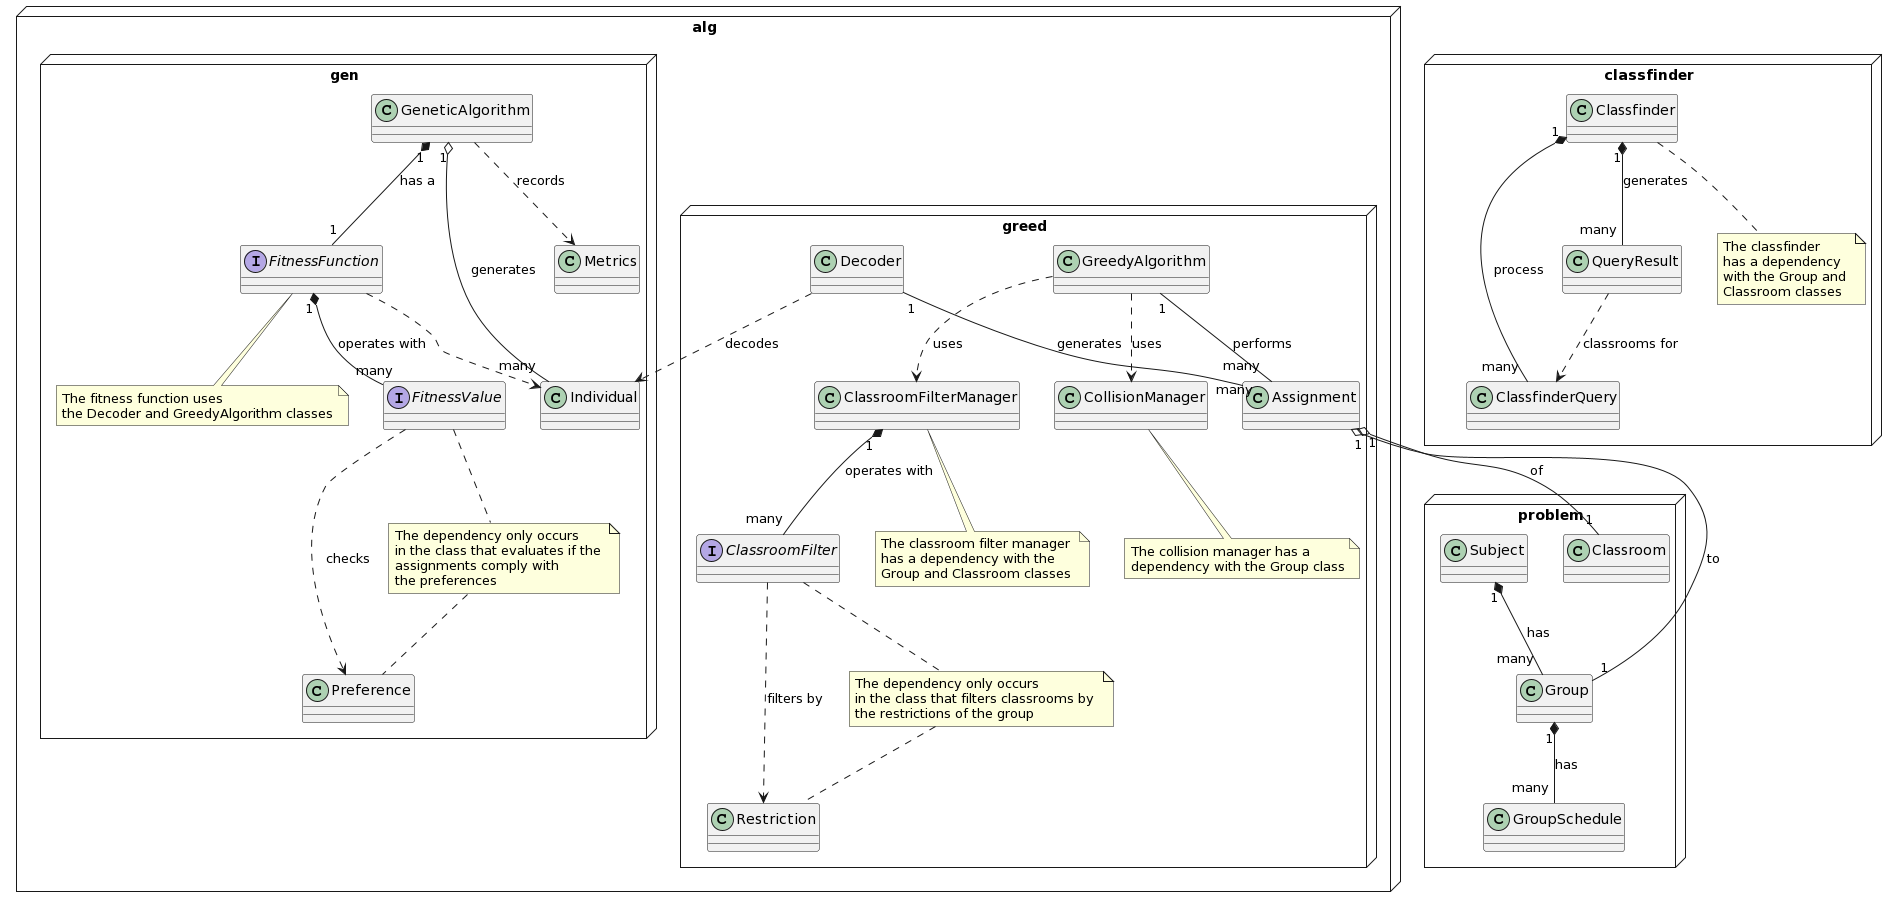

The diagram above was rendered by PlantUML. Its source (embedded in the PNG):
@startuml
package alg <<Node>> {

package gen <<Node>> {

class GeneticAlgorithm
interface FitnessFunction
interface FitnessValue
class Individual
class Metrics
class Preference

GeneticAlgorithm "1" *-- "1" FitnessFunction : "has a"
GeneticAlgorithm "1" o-- "many" Individual : "generates"
GeneticAlgorithm ..> Metrics : "records"
FitnessFunction "1" *-- "many" FitnessValue : "operates with"
FitnessFunction ..> Individual
FitnessValue ..> Preference : "checks"

note "The fitness function uses \nthe Decoder and GreedyAlgorithm classes" as FitFunNote
FitnessFunction .. FitFunNote

note "The dependency only occurs \nin the class that evaluates if the \nassignments comply with \nthe preferences" as N1
FitnessValue .. N1
N1 .. Preference

}

package greed <<Node>> {

class Assignment
class Restriction
class GreedyAlgorithm
class Decoder
interface ClassroomFilter
class ClassroomFilterManager
class CollisionManager

note "The collision manager has a \ndependency with the Group class" as CMN
CollisionManager .. CMN

note "The classroom filter manager \nhas a dependency with the \nGroup and Classroom classes" as CFMN
ClassroomFilterManager .. CFMN

Decoder ..> Individual : "decodes"
Decoder "1" -- "many" Assignment : "generates"
GreedyAlgorithm "1" -- "many" Assignment : "performs"
ClassroomFilterManager "1" *-- "many" ClassroomFilter : "operates with"
GreedyAlgorithm ..> ClassroomFilterManager : "uses"
GreedyAlgorithm ..> CollisionManager : "uses"

ClassroomFilter ..> Restriction : "filters by"

note "The dependency only occurs \nin the class that filters classrooms by \nthe restrictions of the group" as N2
ClassroomFilter .. N2
N2 .. Restriction


}

}


package classfinder <<Node>> {

class ClassfinderQuery
class QueryResult
class Classfinder

note "The classfinder \nhas a dependency \nwith the Group and \nClassroom classes" as CFN
Classfinder .. CFN

QueryResult ..> ClassfinderQuery : "classrooms for"
Classfinder "1" *-- "many" ClassfinderQuery : "process"
Classfinder "1" *-- "many" QueryResult : "generates"

}

package problem <<Node>> {

class Classroom
class Subject
class Group
class GroupSchedule

Subject "1" *-- "many" Group : "has"
Group "1" *-- "many" GroupSchedule : "has"

Assignment "1" o-- "1" Group : "to"
Assignment "1" o-- "1" Classroom : "of"

}
@enduml